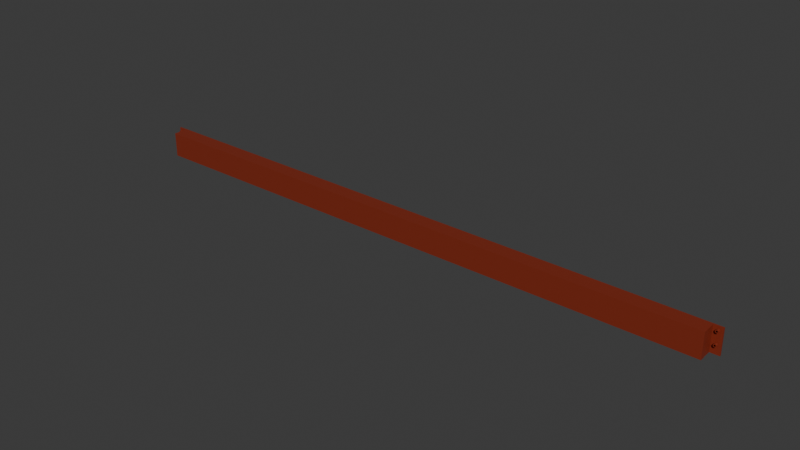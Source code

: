 # Source: 96_beam.blend  (saved by Blender 4.0.36; exported with 4.5.12 LTS)
import bpy
from mathutils import Matrix  # noqa: F401  (used for matrix-valued properties, if any)

bpy.ops.wm.read_factory_settings(use_empty=True)
scene = bpy.context.scene
scene.name = 'Scene'

# ---- collections
col_collection = bpy.data.collections.new('Collection'); scene.collection.children.link(col_collection)

# ---- materials (node trees are filled in below, after node groups)
mat_material_001 = bpy.data.materials.new('Material.001')
mat_material_001.use_transparent_shadow = False

# ---- material node trees
mat_material_001.use_nodes = True; mat_material_001.node_tree.nodes.clear()
_N = mat_material_001.node_tree.nodes; _L = mat_material_001.node_tree.links
n0 = _N.new('ShaderNodeBsdfPrincipled'); n0.name = 'Principled BSDF'; n0.location = (10, 300)
n0.inputs[0].default_value = (0.2238, 0.02701, 0.01055, 1.0)
n0.inputs[3].default_value = 1.45
n1 = _N.new('ShaderNodeOutputMaterial'); n1.name = 'Material Output'; n1.location = (300, 300)
_L.new(n0.outputs[0], n1.inputs[0])
n1.is_active_output = True

# ---- world
world_world = bpy.data.worlds.new('World'); scene.world = world_world
world_world.use_nodes = True; world_world.node_tree.nodes.clear()
_N = world_world.node_tree.nodes; _L = world_world.node_tree.links
n0 = _N.new('ShaderNodeOutputWorld'); n0.name = 'World Output'; n0.location = (300, 300)
n1 = _N.new('ShaderNodeBackground'); n1.name = 'Background'; n1.location = (10, 300)
n1.inputs[0].default_value = (0.05088, 0.05088, 0.05088, 1.0)
_L.new(n1.outputs[0], n0.inputs[0])
n0.is_active_output = True
world_world.color = (0.05088, 0.05088, 0.05088)
world_world.use_sun_shadow = False
world_world.sun_shadow_jitter_overblur = 0.0

# ---- meshes
me_cube_002 = bpy.data.meshes.new('Cube.002')
me_cube_002.from_pydata([(0.0381, -0.05715, -0.0508), (0.0381, -0.05715, 0.0508), (2.477, -0.05715, -0.0508), (2.477, -0.05715, 0.0508), (2.476, 0.00635, 0.0508), (2.476, 0.00635, -0.0508), (2.477, -0.0381, 0.0508), (2.477, -0.0381, -0.0508), (2.476, -0.0381, -0.0508), (2.476, -0.0381, 0.0508), (2.476, 0.00635, 0.01058), (2.476, -0.009181, -0.0153), (0.0381, -0.0381, 0.0508), (0.0381, -0.0381, -0.0508), (0.0381, 0.00635, -0.0508), (0.0381, 0.00635, 0.0508), (0.0381, -0.0381, -0.0508), (0.0381, -0.0381, 0.0508), (2.476, -2.328e-10, -0.0508), (2.476, -2.328e-10, 0.0508), (2.476, 0.00635, -0.0508), (2.476, 0.00635, 0.0508), (2.512, -2.328e-10, -0.0508), (2.512, -2.328e-10, 0.0508), (2.512, 0.00635, -0.0508), (2.512, 0.00635, 0.0508), (2.496, 4.657e-10, -0.009525), (2.496, -0.0127, -0.009525), (2.496, 4.657e-10, -0.009586), (2.496, -0.0127, -0.009586), (2.497, 4.657e-10, -0.009767), (2.497, -0.0127, -0.009767), (2.497, 4.657e-10, -0.01006), (2.497, -0.0127, -0.01006), (2.498, 4.657e-10, -0.01045), (2.498, -0.0127, -0.01045), (2.498, 4.657e-10, -0.01094), (2.498, -0.0127, -0.01094), (2.498, 4.657e-10, -0.01148), (2.498, -0.0127, -0.01148), (2.499, 4.657e-10, -0.01208), (2.499, -0.0127, -0.01208), (2.499, 4.657e-10, -0.0127), (2.499, -0.0127, -0.0127), (2.499, 4.657e-10, -0.01332), (2.499, -0.0127, -0.01332), (2.498, 4.657e-10, -0.01392), (2.498, -0.0127, -0.01392), (2.498, 4.657e-10, -0.01446), (2.498, -0.0127, -0.01446), (2.498, 4.657e-10, -0.01495), (2.498, -0.0127, -0.01495), (2.497, 4.657e-10, -0.01534), (2.497, -0.0127, -0.01534), (2.497, 4.657e-10, -0.01563), (2.497, -0.0127, -0.01563), (2.496, 4.657e-10, -0.01581), (2.496, -0.0127, -0.01581), (2.496, 4.657e-10, -0.01588), (2.496, -0.0127, -0.01588), (2.495, 4.657e-10, -0.01581), (2.495, -0.0127, -0.01581), (2.494, 4.657e-10, -0.01563), (2.494, -0.0127, -0.01563), (2.494, 4.657e-10, -0.01534), (2.494, -0.0127, -0.01534), (2.493, 4.657e-10, -0.01495), (2.493, -0.0127, -0.01495), (2.493, 4.657e-10, -0.01446), (2.493, -0.0127, -0.01446), (2.493, 4.657e-10, -0.01392), (2.493, -0.0127, -0.01392), (2.492, 4.657e-10, -0.01332), (2.492, -0.0127, -0.01332), (2.492, 4.657e-10, -0.0127), (2.492, -0.0127, -0.0127), (2.492, 4.657e-10, -0.01208), (2.492, -0.0127, -0.01208), (2.493, 4.657e-10, -0.01148), (2.493, -0.0127, -0.01148), (2.493, 4.657e-10, -0.01094), (2.493, -0.0127, -0.01094), (2.493, 4.657e-10, -0.01045), (2.493, -0.0127, -0.01045), (2.494, 4.657e-10, -0.01006), (2.494, -0.0127, -0.01006), (2.494, 4.657e-10, -0.009767), (2.494, -0.0127, -0.009767), (2.495, 4.657e-10, -0.009586), (2.495, -0.0127, -0.009586), (2.496, -0.00635, -0.00635), (2.496, -0.0127, -0.00635), (2.497, -0.00635, -0.006472), (2.497, -0.0127, -0.006472), (2.498, -0.00635, -0.006833), (2.498, -0.0127, -0.006833), (2.499, -0.00635, -0.00742), (2.499, -0.0127, -0.00742), (2.5, -0.00635, -0.00821), (2.5, -0.0127, -0.00821), (2.501, -0.00635, -0.009172), (2.501, -0.0127, -0.009172), (2.501, -0.00635, -0.01027), (2.501, -0.0127, -0.01027), (2.502, -0.00635, -0.01146), (2.502, -0.0127, -0.01146), (2.502, -0.00635, -0.0127), (2.502, -0.0127, -0.0127), (2.502, -0.00635, -0.01394), (2.502, -0.0127, -0.01394), (2.501, -0.00635, -0.01513), (2.501, -0.0127, -0.01513), (2.501, -0.00635, -0.01623), (2.501, -0.0127, -0.01623), (2.5, -0.00635, -0.01719), (2.5, -0.0127, -0.01719), (2.499, -0.00635, -0.01798), (2.499, -0.0127, -0.01798), (2.498, -0.00635, -0.01857), (2.498, -0.0127, -0.01857), (2.497, -0.00635, -0.01893), (2.497, -0.0127, -0.01893), (2.496, -0.00635, -0.01905), (2.496, -0.0127, -0.01905), (2.494, -0.00635, -0.01893), (2.494, -0.0127, -0.01893), (2.493, -0.00635, -0.01857), (2.493, -0.0127, -0.01857), (2.492, -0.00635, -0.01798), (2.492, -0.0127, -0.01798), (2.491, -0.00635, -0.01719), (2.491, -0.0127, -0.01719), (2.49, -0.00635, -0.01623), (2.49, -0.0127, -0.01623), (2.49, -0.00635, -0.01513), (2.49, -0.0127, -0.01513), (2.489, -0.00635, -0.01394), (2.489, -0.0127, -0.01394), (2.489, -0.00635, -0.0127), (2.489, -0.0127, -0.0127), (2.489, -0.00635, -0.01146), (2.489, -0.0127, -0.01146), (2.49, -0.00635, -0.01027), (2.49, -0.0127, -0.01027), (2.49, -0.00635, -0.009172), (2.49, -0.0127, -0.009172), (2.491, -0.00635, -0.00821), (2.491, -0.0127, -0.00821), (2.492, -0.00635, -0.00742), (2.492, -0.0127, -0.00742), (2.493, -0.00635, -0.006833), (2.493, -0.0127, -0.006833), (2.494, -0.00635, -0.006472), (2.494, -0.0127, -0.006472), (2.496, 4.657e-10, 0.04128), (2.496, -0.0127, 0.04128), (2.496, 4.657e-10, 0.04121), (2.496, -0.0127, 0.04121), (2.497, 4.657e-10, 0.04103), (2.497, -0.0127, 0.04103), (2.497, 4.657e-10, 0.04074), (2.497, -0.0127, 0.04074), (2.498, 4.657e-10, 0.04035), (2.498, -0.0127, 0.04035), (2.498, 4.657e-10, 0.03986), (2.498, -0.0127, 0.03986), (2.498, 4.657e-10, 0.03932), (2.498, -0.0127, 0.03932), (2.499, 4.657e-10, 0.03872), (2.499, -0.0127, 0.03872), (2.499, 4.657e-10, 0.0381), (2.499, -0.0127, 0.0381), (2.499, 4.657e-10, 0.03748), (2.499, -0.0127, 0.03748), (2.498, 4.657e-10, 0.03688), (2.498, -0.0127, 0.03688), (2.498, 4.657e-10, 0.03634), (2.498, -0.0127, 0.03634), (2.498, 4.657e-10, 0.03585), (2.498, -0.0127, 0.03585), (2.497, 4.657e-10, 0.03546), (2.497, -0.0127, 0.03546), (2.497, 4.657e-10, 0.03517), (2.497, -0.0127, 0.03517), (2.496, 4.657e-10, 0.03499), (2.496, -0.0127, 0.03499), (2.496, 4.657e-10, 0.03492), (2.496, -0.0127, 0.03492), (2.495, 4.657e-10, 0.03499), (2.495, -0.0127, 0.03499), (2.494, 4.657e-10, 0.03517), (2.494, -0.0127, 0.03517), (2.494, 4.657e-10, 0.03546), (2.494, -0.0127, 0.03546), (2.493, 4.657e-10, 0.03585), (2.493, -0.0127, 0.03585), (2.493, 4.657e-10, 0.03634), (2.493, -0.0127, 0.03634), (2.493, 4.657e-10, 0.03688), (2.493, -0.0127, 0.03688), (2.492, 4.657e-10, 0.03748), (2.492, -0.0127, 0.03748), (2.492, 4.657e-10, 0.0381), (2.492, -0.0127, 0.0381), (2.492, 4.657e-10, 0.03872), (2.492, -0.0127, 0.03872), (2.493, 4.657e-10, 0.03932), (2.493, -0.0127, 0.03932), (2.493, 4.657e-10, 0.03986), (2.493, -0.0127, 0.03986), (2.493, 4.657e-10, 0.04035), (2.493, -0.0127, 0.04035), (2.494, 4.657e-10, 0.04074), (2.494, -0.0127, 0.04074), (2.494, 4.657e-10, 0.04103), (2.494, -0.0127, 0.04103), (2.495, 4.657e-10, 0.04121), (2.495, -0.0127, 0.04121), (2.496, -0.00635, 0.04445), (2.496, -0.0127, 0.04445), (2.497, -0.00635, 0.04433), (2.497, -0.0127, 0.04433), (2.498, -0.00635, 0.04397), (2.498, -0.0127, 0.04397), (2.499, -0.00635, 0.04338), (2.499, -0.0127, 0.04338), (2.5, -0.00635, 0.04259), (2.5, -0.0127, 0.04259), (2.501, -0.00635, 0.04163), (2.501, -0.0127, 0.04163), (2.501, -0.00635, 0.04053), (2.501, -0.0127, 0.04053), (2.502, -0.00635, 0.03934), (2.502, -0.0127, 0.03934), (2.502, -0.00635, 0.0381), (2.502, -0.0127, 0.0381), (2.502, -0.00635, 0.03686), (2.502, -0.0127, 0.03686), (2.501, -0.00635, 0.03567), (2.501, -0.0127, 0.03567), (2.501, -0.00635, 0.03457), (2.501, -0.0127, 0.03457), (2.5, -0.00635, 0.03361), (2.5, -0.0127, 0.03361), (2.499, -0.00635, 0.03282), (2.499, -0.0127, 0.03282), (2.498, -0.00635, 0.03223), (2.498, -0.0127, 0.03223), (2.497, -0.00635, 0.03187), (2.497, -0.0127, 0.03187), (2.496, -0.00635, 0.03175), (2.496, -0.0127, 0.03175), (2.494, -0.00635, 0.03187), (2.494, -0.0127, 0.03187), (2.493, -0.00635, 0.03223), (2.493, -0.0127, 0.03223), (2.492, -0.00635, 0.03282), (2.492, -0.0127, 0.03282), (2.491, -0.00635, 0.03361), (2.491, -0.0127, 0.03361), (2.49, -0.00635, 0.03457), (2.49, -0.0127, 0.03457), (2.49, -0.00635, 0.03567), (2.49, -0.0127, 0.03567), (2.489, -0.00635, 0.03686), (2.489, -0.0127, 0.03686), (2.489, -0.00635, 0.0381), (2.489, -0.0127, 0.0381), (2.489, -0.00635, 0.03934), (2.489, -0.0127, 0.03934), (2.49, -0.00635, 0.04053), (2.49, -0.0127, 0.04053), (2.49, -0.00635, 0.04163), (2.49, -0.0127, 0.04163), (2.491, -0.00635, 0.04259), (2.491, -0.0127, 0.04259), (2.492, -0.00635, 0.04338), (2.492, -0.0127, 0.04338), (2.493, -0.00635, 0.04397), (2.493, -0.0127, 0.04397), (2.494, -0.00635, 0.04433), (2.494, -0.0127, 0.04433), (0.01905, 4.657e-10, -0.009525), (0.01905, -0.0127, -0.009525), (0.01967, 4.657e-10, -0.009586), (0.01967, -0.0127, -0.009586), (0.02027, 4.657e-10, -0.009767), (0.02027, -0.0127, -0.009767), (0.02081, 4.657e-10, -0.01006), (0.02081, -0.0127, -0.01006), (0.0213, 4.657e-10, -0.01045), (0.0213, -0.0127, -0.01045), (0.02169, 4.657e-10, -0.01094), (0.02169, -0.0127, -0.01094), (0.02198, 4.657e-10, -0.01148), (0.02198, -0.0127, -0.01148), (0.02216, 4.657e-10, -0.01208), (0.02216, -0.0127, -0.01208), (0.02223, 4.657e-10, -0.0127), (0.02223, -0.0127, -0.0127), (0.02216, 4.657e-10, -0.01332), (0.02216, -0.0127, -0.01332), (0.02198, 4.657e-10, -0.01392), (0.02198, -0.0127, -0.01392), (0.02169, 4.657e-10, -0.01446), (0.02169, -0.0127, -0.01446), (0.0213, 4.657e-10, -0.01495), (0.0213, -0.0127, -0.01495), (0.02081, 4.657e-10, -0.01534), (0.02081, -0.0127, -0.01534), (0.02027, 4.657e-10, -0.01563), (0.02027, -0.0127, -0.01563), (0.01967, 4.657e-10, -0.01581), (0.01967, -0.0127, -0.01581), (0.01905, 4.657e-10, -0.01588), (0.01905, -0.0127, -0.01588), (0.01843, 4.657e-10, -0.01581), (0.01843, -0.0127, -0.01581), (0.01783, 4.657e-10, -0.01563), (0.01783, -0.0127, -0.01563), (0.01729, 4.657e-10, -0.01534), (0.01729, -0.0127, -0.01534), (0.0168, 4.657e-10, -0.01495), (0.0168, -0.0127, -0.01495), (0.01641, 4.657e-10, -0.01446), (0.01641, -0.0127, -0.01446), (0.01612, 4.657e-10, -0.01392), (0.01612, -0.0127, -0.01392), (0.01594, 4.657e-10, -0.01332), (0.01594, -0.0127, -0.01332), (0.01588, 4.657e-10, -0.0127), (0.01588, -0.0127, -0.0127), (0.01594, 4.657e-10, -0.01208), (0.01594, -0.0127, -0.01208), (0.01612, 4.657e-10, -0.01148), (0.01612, -0.0127, -0.01148), (0.01641, 4.657e-10, -0.01094), (0.01641, -0.0127, -0.01094), (0.0168, 4.657e-10, -0.01045), (0.0168, -0.0127, -0.01045), (0.01729, 4.657e-10, -0.01006), (0.01729, -0.0127, -0.01006), (0.01783, 4.657e-10, -0.009767), (0.01783, -0.0127, -0.009767), (0.01843, 4.657e-10, -0.009586), (0.01843, -0.0127, -0.009586), (0.01905, -0.00635, -0.00635), (0.01905, -0.0127, -0.00635), (0.02029, -0.00635, -0.006472), (0.02029, -0.0127, -0.006472), (0.02148, -0.00635, -0.006833), (0.02148, -0.0127, -0.006833), (0.02258, -0.00635, -0.00742), (0.02258, -0.0127, -0.00742), (0.02354, -0.00635, -0.00821), (0.02354, -0.0127, -0.00821), (0.02433, -0.00635, -0.009172), (0.02433, -0.0127, -0.009172), (0.02492, -0.00635, -0.01027), (0.02492, -0.0127, -0.01027), (0.02528, -0.00635, -0.01146), (0.02528, -0.0127, -0.01146), (0.0254, -0.00635, -0.0127), (0.0254, -0.0127, -0.0127), (0.02528, -0.00635, -0.01394), (0.02528, -0.0127, -0.01394), (0.02492, -0.00635, -0.01513), (0.02492, -0.0127, -0.01513), (0.02433, -0.00635, -0.01623), (0.02433, -0.0127, -0.01623), (0.02354, -0.00635, -0.01719), (0.02354, -0.0127, -0.01719), (0.02258, -0.00635, -0.01798), (0.02258, -0.0127, -0.01798), (0.02148, -0.00635, -0.01857), (0.02148, -0.0127, -0.01857), (0.02029, -0.00635, -0.01893), (0.02029, -0.0127, -0.01893), (0.01905, -0.00635, -0.01905), (0.01905, -0.0127, -0.01905), (0.01781, -0.00635, -0.01893), (0.01781, -0.0127, -0.01893), (0.01662, -0.00635, -0.01857), (0.01662, -0.0127, -0.01857), (0.01552, -0.00635, -0.01798), (0.01552, -0.0127, -0.01798), (0.01456, -0.00635, -0.01719), (0.01456, -0.0127, -0.01719), (0.01377, -0.00635, -0.01623), (0.01377, -0.0127, -0.01623), (0.01318, -0.00635, -0.01513), (0.01318, -0.0127, -0.01513), (0.01282, -0.00635, -0.01394), (0.01282, -0.0127, -0.01394), (0.0127, -0.00635, -0.0127), (0.0127, -0.0127, -0.0127), (0.01282, -0.00635, -0.01146), (0.01282, -0.0127, -0.01146), (0.01318, -0.00635, -0.01027), (0.01318, -0.0127, -0.01027), (0.01377, -0.00635, -0.009172), (0.01377, -0.0127, -0.009172), (0.01456, -0.00635, -0.00821), (0.01456, -0.0127, -0.00821), (0.01552, -0.00635, -0.00742), (0.01552, -0.0127, -0.00742), (0.01662, -0.00635, -0.006833), (0.01662, -0.0127, -0.006833), (0.01781, -0.00635, -0.006472), (0.01781, -0.0127, -0.006472), (0.01905, 4.657e-10, 0.04128), (0.01905, -0.0127, 0.04128), (0.01967, 4.657e-10, 0.04121), (0.01967, -0.0127, 0.04121), (0.02027, 4.657e-10, 0.04103), (0.02027, -0.0127, 0.04103), (0.02081, 4.657e-10, 0.04074), (0.02081, -0.0127, 0.04074), (0.0213, 4.657e-10, 0.04035), (0.0213, -0.0127, 0.04035), (0.02169, 4.657e-10, 0.03986), (0.02169, -0.0127, 0.03986), (0.02198, 4.657e-10, 0.03932), (0.02198, -0.0127, 0.03932), (0.02216, 4.657e-10, 0.03872), (0.02216, -0.0127, 0.03872), (0.02223, 4.657e-10, 0.0381), (0.02223, -0.0127, 0.0381), (0.02216, 4.657e-10, 0.03748), (0.02216, -0.0127, 0.03748), (0.02198, 4.657e-10, 0.03688), (0.02198, -0.0127, 0.03688), (0.02169, 4.657e-10, 0.03634), (0.02169, -0.0127, 0.03634), (0.0213, 4.657e-10, 0.03585), (0.0213, -0.0127, 0.03585), (0.02081, 4.657e-10, 0.03546), (0.02081, -0.0127, 0.03546), (0.02027, 4.657e-10, 0.03517), (0.02027, -0.0127, 0.03517), (0.01967, 4.657e-10, 0.03499), (0.01967, -0.0127, 0.03499), (0.01905, 4.657e-10, 0.03492), (0.01905, -0.0127, 0.03492), (0.01843, 4.657e-10, 0.03499), (0.01843, -0.0127, 0.03499), (0.01783, 4.657e-10, 0.03517), (0.01783, -0.0127, 0.03517), (0.01729, 4.657e-10, 0.03546), (0.01729, -0.0127, 0.03546), (0.0168, 4.657e-10, 0.03585), (0.0168, -0.0127, 0.03585), (0.01641, 4.657e-10, 0.03634), (0.01641, -0.0127, 0.03634), (0.01612, 4.657e-10, 0.03688), (0.01612, -0.0127, 0.03688), (0.01594, 4.657e-10, 0.03748), (0.01594, -0.0127, 0.03748), (0.01588, 4.657e-10, 0.0381), (0.01588, -0.0127, 0.0381), (0.01594, 4.657e-10, 0.03872), (0.01594, -0.0127, 0.03872), (0.01612, 4.657e-10, 0.03932), (0.01612, -0.0127, 0.03932), (0.01641, 4.657e-10, 0.03986), (0.01641, -0.0127, 0.03986), (0.0168, 4.657e-10, 0.04035), (0.0168, -0.0127, 0.04035), (0.01729, 4.657e-10, 0.04074), (0.01729, -0.0127, 0.04074), (0.01783, 4.657e-10, 0.04103), (0.01783, -0.0127, 0.04103), (0.01843, 4.657e-10, 0.04121), (0.01843, -0.0127, 0.04121), (0.01905, -0.00635, 0.04445), (0.01905, -0.0127, 0.04445), (0.02029, -0.00635, 0.04433), (0.02029, -0.0127, 0.04433), (0.02148, -0.00635, 0.04397), (0.02148, -0.0127, 0.04397), (0.02258, -0.00635, 0.04338), (0.02258, -0.0127, 0.04338), (0.02354, -0.00635, 0.04259), (0.02354, -0.0127, 0.04259), (0.02433, -0.00635, 0.04163), (0.02433, -0.0127, 0.04163), (0.02492, -0.00635, 0.04053), (0.02492, -0.0127, 0.04053), (0.02528, -0.00635, 0.03934), (0.02528, -0.0127, 0.03934), (0.0254, -0.00635, 0.0381), (0.0254, -0.0127, 0.0381), (0.02528, -0.00635, 0.03686), (0.02528, -0.0127, 0.03686), (0.02492, -0.00635, 0.03567), (0.02492, -0.0127, 0.03567), (0.02433, -0.00635, 0.03457), (0.02433, -0.0127, 0.03457), (0.02354, -0.00635, 0.03361), (0.02354, -0.0127, 0.03361), (0.02258, -0.00635, 0.03282), (0.02258, -0.0127, 0.03282), (0.02148, -0.00635, 0.03223), (0.02148, -0.0127, 0.03223), (0.02029, -0.00635, 0.03187), (0.02029, -0.0127, 0.03187), (0.01905, -0.00635, 0.03175), (0.01905, -0.0127, 0.03175), (0.01781, -0.00635, 0.03187), (0.01781, -0.0127, 0.03187), (0.01662, -0.00635, 0.03223), (0.01662, -0.0127, 0.03223), (0.01552, -0.00635, 0.03282), (0.01552, -0.0127, 0.03282), (0.01456, -0.00635, 0.03361), (0.01456, -0.0127, 0.03361), (0.01377, -0.00635, 0.03457), (0.01377, -0.0127, 0.03457), (0.01318, -0.00635, 0.03567), (0.01318, -0.0127, 0.03567), (0.01282, -0.00635, 0.03686), (0.01282, -0.0127, 0.03686), (0.0127, -0.00635, 0.0381), (0.0127, -0.0127, 0.0381), (0.01282, -0.00635, 0.03934), (0.01282, -0.0127, 0.03934), (0.01318, -0.00635, 0.04053), (0.01318, -0.0127, 0.04053), (0.01377, -0.00635, 0.04163), (0.01377, -0.0127, 0.04163), (0.01456, -0.00635, 0.04259), (0.01456, -0.0127, 0.04259), (0.01552, -0.00635, 0.04338), (0.01552, -0.0127, 0.04338), (0.01662, -0.00635, 0.04397), (0.01662, -0.0127, 0.04397), (0.01781, -0.00635, 0.04433), (0.01781, -0.0127, 0.04433), (0.00254, -2.328e-10, -0.0508), (0.00254, -2.328e-10, 0.0508), (0.00254, 0.00635, -0.0508), (0.00254, 0.00635, 0.0508), (0.0381, -2.328e-10, -0.0508), (0.0381, -2.328e-10, 0.0508), (0.0381, 0.00635, -0.0508), (0.0381, 0.00635, 0.0508)], [], [(0, 1, 12, 13), (4, 10, 5, 14, 15), (3, 2, 7, 6), (2, 3, 1, 0), (2, 0, 13, 16, 14, 5, 8, 7), (12, 1, 3, 6, 9, 4, 15, 17), (11, 10, 4, 9, 8, 5), (5, 10, 11), (7, 8, 9, 6), (14, 16, 17, 15), (12, 17, 16, 13), (18, 19, 21, 20), (20, 21, 25, 24), (24, 25, 23, 22), (22, 23, 19, 18), (20, 24, 22, 18), (25, 21, 19, 23), (26, 27, 29, 28), (28, 29, 31, 30), (30, 31, 33, 32), (32, 33, 35, 34), (34, 35, 37, 36), (36, 37, 39, 38), (38, 39, 41, 40), (40, 41, 43, 42), (42, 43, 45, 44), (44, 45, 47, 46), (46, 47, 49, 48), (48, 49, 51, 50), (50, 51, 53, 52), (52, 53, 55, 54), (54, 55, 57, 56), (56, 57, 59, 58), (58, 59, 61, 60), (60, 61, 63, 62), (62, 63, 65, 64), (64, 65, 67, 66), (66, 67, 69, 68), (68, 69, 71, 70), (70, 71, 73, 72), (72, 73, 75, 74), (74, 75, 77, 76), (76, 77, 79, 78), (78, 79, 81, 80), (80, 81, 83, 82), (82, 83, 85, 84), (84, 85, 87, 86), (29, 27, 89, 87, 85, 83, 81, 79, 77, 75, 73, 71, 69, 67, 65, 63, 61, 59, 57, 55, 53, 51, 49, 47, 45, 43, 41, 39, 37, 35, 33, 31), (86, 87, 89, 88), (88, 89, 27, 26), (26, 28, 30, 32, 34, 36, 38, 40, 42, 44, 46, 48, 50, 52, 54, 56, 58, 60, 62, 64, 66, 68, 70, 72, 74, 76, 78, 80, 82, 84, 86, 88), (90, 91, 93, 92), (92, 93, 95, 94), (94, 95, 97, 96), (96, 97, 99, 98), (98, 99, 101, 100), (100, 101, 103, 102), (102, 103, 105, 104), (104, 105, 107, 106), (106, 107, 109, 108), (108, 109, 111, 110), (110, 111, 113, 112), (112, 113, 115, 114), (114, 115, 117, 116), (116, 117, 119, 118), (118, 119, 121, 120), (120, 121, 123, 122), (122, 123, 125, 124), (124, 125, 127, 126), (126, 127, 129, 128), (128, 129, 131, 130), (130, 131, 133, 132), (132, 133, 135, 134), (134, 135, 137, 136), (136, 137, 139, 138), (138, 139, 141, 140), (140, 141, 143, 142), (142, 143, 145, 144), (144, 145, 147, 146), (146, 147, 149, 148), (148, 149, 151, 150), (93, 91, 153, 151, 149, 147, 145, 143, 141, 139, 137, 135, 133, 131, 129, 127, 125, 123, 121, 119, 117, 115, 113, 111, 109, 107, 105, 103, 101, 99, 97, 95), (150, 151, 153, 152), (152, 153, 91, 90), (90, 92, 94, 96, 98, 100, 102, 104, 106, 108, 110, 112, 114, 116, 118, 120, 122, 124, 126, 128, 130, 132, 134, 136, 138, 140, 142, 144, 146, 148, 150, 152), (154, 155, 157, 156), (156, 157, 159, 158), (158, 159, 161, 160), (160, 161, 163, 162), (162, 163, 165, 164), (164, 165, 167, 166), (166, 167, 169, 168), (168, 169, 171, 170), (170, 171, 173, 172), (172, 173, 175, 174), (174, 175, 177, 176), (176, 177, 179, 178), (178, 179, 181, 180), (180, 181, 183, 182), (182, 183, 185, 184), (184, 185, 187, 186), (186, 187, 189, 188), (188, 189, 191, 190), (190, 191, 193, 192), (192, 193, 195, 194), (194, 195, 197, 196), (196, 197, 199, 198), (198, 199, 201, 200), (200, 201, 203, 202), (202, 203, 205, 204), (204, 205, 207, 206), (206, 207, 209, 208), (208, 209, 211, 210), (210, 211, 213, 212), (212, 213, 215, 214), (157, 155, 217, 215, 213, 211, 209, 207, 205, 203, 201, 199, 197, 195, 193, 191, 189, 187, 185, 183, 181, 179, 177, 175, 173, 171, 169, 167, 165, 163, 161, 159), (214, 215, 217, 216), (216, 217, 155, 154), (154, 156, 158, 160, 162, 164, 166, 168, 170, 172, 174, 176, 178, 180, 182, 184, 186, 188, 190, 192, 194, 196, 198, 200, 202, 204, 206, 208, 210, 212, 214, 216), (218, 219, 221, 220), (220, 221, 223, 222), (222, 223, 225, 224), (224, 225, 227, 226), (226, 227, 229, 228), (228, 229, 231, 230), (230, 231, 233, 232), (232, 233, 235, 234), (234, 235, 237, 236), (236, 237, 239, 238), (238, 239, 241, 240), (240, 241, 243, 242), (242, 243, 245, 244), (244, 245, 247, 246), (246, 247, 249, 248), (248, 249, 251, 250), (250, 251, 253, 252), (252, 253, 255, 254), (254, 255, 257, 256), (256, 257, 259, 258), (258, 259, 261, 260), (260, 261, 263, 262), (262, 263, 265, 264), (264, 265, 267, 266), (266, 267, 269, 268), (268, 269, 271, 270), (270, 271, 273, 272), (272, 273, 275, 274), (274, 275, 277, 276), (276, 277, 279, 278), (221, 219, 281, 279, 277, 275, 273, 271, 269, 267, 265, 263, 261, 259, 257, 255, 253, 251, 249, 247, 245, 243, 241, 239, 237, 235, 233, 231, 229, 227, 225, 223), (278, 279, 281, 280), (280, 281, 219, 218), (218, 220, 222, 224, 226, 228, 230, 232, 234, 236, 238, 240, 242, 244, 246, 248, 250, 252, 254, 256, 258, 260, 262, 264, 266, 268, 270, 272, 274, 276, 278, 280), (282, 283, 285, 284), (284, 285, 287, 286), (286, 287, 289, 288), (288, 289, 291, 290), (290, 291, 293, 292), (292, 293, 295, 294), (294, 295, 297, 296), (296, 297, 299, 298), (298, 299, 301, 300), (300, 301, 303, 302), (302, 303, 305, 304), (304, 305, 307, 306), (306, 307, 309, 308), (308, 309, 311, 310), (310, 311, 313, 312), (312, 313, 315, 314), (314, 315, 317, 316), (316, 317, 319, 318), (318, 319, 321, 320), (320, 321, 323, 322), (322, 323, 325, 324), (324, 325, 327, 326), (326, 327, 329, 328), (328, 329, 331, 330), (330, 331, 333, 332), (332, 333, 335, 334), (334, 335, 337, 336), (336, 337, 339, 338), (338, 339, 341, 340), (340, 341, 343, 342), (285, 283, 345, 343, 341, 339, 337, 335, 333, 331, 329, 327, 325, 323, 321, 319, 317, 315, 313, 311, 309, 307, 305, 303, 301, 299, 297, 295, 293, 291, 289, 287), (342, 343, 345, 344), (344, 345, 283, 282), (282, 284, 286, 288, 290, 292, 294, 296, 298, 300, 302, 304, 306, 308, 310, 312, 314, 316, 318, 320, 322, 324, 326, 328, 330, 332, 334, 336, 338, 340, 342, 344), (346, 347, 349, 348), (348, 349, 351, 350), (350, 351, 353, 352), (352, 353, 355, 354), (354, 355, 357, 356), (356, 357, 359, 358), (358, 359, 361, 360), (360, 361, 363, 362), (362, 363, 365, 364), (364, 365, 367, 366), (366, 367, 369, 368), (368, 369, 371, 370), (370, 371, 373, 372), (372, 373, 375, 374), (374, 375, 377, 376), (376, 377, 379, 378), (378, 379, 381, 380), (380, 381, 383, 382), (382, 383, 385, 384), (384, 385, 387, 386), (386, 387, 389, 388), (388, 389, 391, 390), (390, 391, 393, 392), (392, 393, 395, 394), (394, 395, 397, 396), (396, 397, 399, 398), (398, 399, 401, 400), (400, 401, 403, 402), (402, 403, 405, 404), (404, 405, 407, 406), (349, 347, 409, 407, 405, 403, 401, 399, 397, 395, 393, 391, 389, 387, 385, 383, 381, 379, 377, 375, 373, 371, 369, 367, 365, 363, 361, 359, 357, 355, 353, 351), (406, 407, 409, 408), (408, 409, 347, 346), (346, 348, 350, 352, 354, 356, 358, 360, 362, 364, 366, 368, 370, 372, 374, 376, 378, 380, 382, 384, 386, 388, 390, 392, 394, 396, 398, 400, 402, 404, 406, 408), (410, 411, 413, 412), (412, 413, 415, 414), (414, 415, 417, 416), (416, 417, 419, 418), (418, 419, 421, 420), (420, 421, 423, 422), (422, 423, 425, 424), (424, 425, 427, 426), (426, 427, 429, 428), (428, 429, 431, 430), (430, 431, 433, 432), (432, 433, 435, 434), (434, 435, 437, 436), (436, 437, 439, 438), (438, 439, 441, 440), (440, 441, 443, 442), (442, 443, 445, 444), (444, 445, 447, 446), (446, 447, 449, 448), (448, 449, 451, 450), (450, 451, 453, 452), (452, 453, 455, 454), (454, 455, 457, 456), (456, 457, 459, 458), (458, 459, 461, 460), (460, 461, 463, 462), (462, 463, 465, 464), (464, 465, 467, 466), (466, 467, 469, 468), (468, 469, 471, 470), (413, 411, 473, 471, 469, 467, 465, 463, 461, 459, 457, 455, 453, 451, 449, 447, 445, 443, 441, 439, 437, 435, 433, 431, 429, 427, 425, 423, 421, 419, 417, 415), (470, 471, 473, 472), (472, 473, 411, 410), (410, 412, 414, 416, 418, 420, 422, 424, 426, 428, 430, 432, 434, 436, 438, 440, 442, 444, 446, 448, 450, 452, 454, 456, 458, 460, 462, 464, 466, 468, 470, 472), (474, 475, 477, 476), (476, 477, 479, 478), (478, 479, 481, 480), (480, 481, 483, 482), (482, 483, 485, 484), (484, 485, 487, 486), (486, 487, 489, 488), (488, 489, 491, 490), (490, 491, 493, 492), (492, 493, 495, 494), (494, 495, 497, 496), (496, 497, 499, 498), (498, 499, 501, 500), (500, 501, 503, 502), (502, 503, 505, 504), (504, 505, 507, 506), (506, 507, 509, 508), (508, 509, 511, 510), (510, 511, 513, 512), (512, 513, 515, 514), (514, 515, 517, 516), (516, 517, 519, 518), (518, 519, 521, 520), (520, 521, 523, 522), (522, 523, 525, 524), (524, 525, 527, 526), (526, 527, 529, 528), (528, 529, 531, 530), (530, 531, 533, 532), (532, 533, 535, 534), (477, 475, 537, 535, 533, 531, 529, 527, 525, 523, 521, 519, 517, 515, 513, 511, 509, 507, 505, 503, 501, 499, 497, 495, 493, 491, 489, 487, 485, 483, 481, 479), (534, 535, 537, 536), (536, 537, 475, 474), (474, 476, 478, 480, 482, 484, 486, 488, 490, 492, 494, 496, 498, 500, 502, 504, 506, 508, 510, 512, 514, 516, 518, 520, 522, 524, 526, 528, 530, 532, 534, 536), (538, 539, 541, 540), (540, 541, 545, 544), (544, 545, 543, 542), (542, 543, 539, 538), (540, 544, 542, 538), (545, 541, 539, 543)])
_uv = me_cube_002.uv_layers.new(name='UVMap')
_uv.uv.foreach_set('vector', [0.375, 0.0, 0.625, 0.0, 0.625, 0.075, 0.375, 0.075, 0.625, 0.5, 0.526, 0.5, 0.375, 0.5, 0.375, 0.25, 0.625, 0.25, 0.625, 0.75, 0.375, 0.75, 0.375, 0.675, 0.625, 0.675, 0.375, 0.75, 0.625, 0.75, 0.625, 1.0, 0.375, 1.0, 0.375, 0.75, 0.125, 0.75, 0.125, 0.675, 0.125, 0.675, 0.125, 0.5, 0.375, 0.5, 0.375, 0.675, 0.375, 0.675, 0.875, 0.675, 0.875, 0.75, 0.625, 0.75, 0.625, 0.675, 0.625, 0.675, 0.625, 0.5, 0.875, 0.5, 0.875, 0.675, 0.4699, 0.09488, 0.5208, 0.1458, 0.6, 0.1458, 0.6, 0.0, 0.4, 0.0, 0.4, 0.1458, 0.4, 0.1458, 0.5208, 0.1458, 0.4699, 0.09488, 0.4, 1.0, 0.4, 1.0, 0.6, 1.0, 0.6, 1.0, 0.4, 0.6042, 0.4, 0.75, 0.6, 0.75, 0.6, 0.6042, 0.6, 0.75, 0.6, 0.75, 0.4, 0.75, 0.4, 0.75, 0.375, 0.0, 0.625, 0.0, 0.625, 0.25, 0.375, 0.25, 0.375, 0.25, 0.625, 0.25, 0.625, 0.5, 0.375, 0.5, 0.375, 0.5, 0.625, 0.5, 0.625, 0.75, 0.375, 0.75, 0.375, 0.75, 0.625, 0.75, 0.625, 1.0, 0.375, 1.0, 0.125, 0.5, 0.375, 0.5, 0.375, 0.75, 0.125, 0.75, 0.625, 0.5, 0.875, 0.5, 0.875, 0.75, 0.625, 0.75, 1.0, 0.5, 1.0, 1.0, 0.9688, 1.0, 0.9688, 0.5, 0.9688, 0.5, 0.9688, 1.0, 0.9375, 1.0, 0.9375, 0.5, 0.9375, 0.5, 0.9375, 1.0, 0.9062, 1.0, 0.9062, 0.5, 0.9062, 0.5, 0.9062, 1.0, 0.875, 1.0, 0.875, 0.5, 0.875, 0.5, 0.875, 1.0, 0.8438, 1.0, 0.8438, 0.5, 0.8438, 0.5, 0.8438, 1.0, 0.8125, 1.0, 0.8125, 0.5, 0.8125, 0.5, 0.8125, 1.0, 0.7812, 1.0, 0.7812, 0.5, 0.7812, 0.5, 0.7812, 1.0, 0.75, 1.0, 0.75, 0.5, 0.75, 0.5, 0.75, 1.0, 0.7188, 1.0, 0.7188, 0.5, 0.7188, 0.5, 0.7188, 1.0, 0.6875, 1.0, 0.6875, 0.5, 0.6875, 0.5, 0.6875, 1.0, 0.6562, 1.0, 0.6562, 0.5, 0.6562, 0.5, 0.6562, 1.0, 0.625, 1.0, 0.625, 0.5, 0.625, 0.5, 0.625, 1.0, 0.5938, 1.0, 0.5938, 0.5, 0.5938, 0.5, 0.5938, 1.0, 0.5625, 1.0, 0.5625, 0.5, 0.5625, 0.5, 0.5625, 1.0, 0.5312, 1.0, 0.5312, 0.5, 0.5312, 0.5, 0.5312, 1.0, 0.5, 1.0, 0.5, 0.5, 0.5, 0.5, 0.5, 1.0, 0.4688, 1.0, 0.4688, 0.5, 0.4688, 0.5, 0.4688, 1.0, 0.4375, 1.0, 0.4375, 0.5, 0.4375, 0.5, 0.4375, 1.0, 0.4062, 1.0, 0.4062, 0.5, 0.4062, 0.5, 0.4062, 1.0, 0.375, 1.0, 0.375, 0.5, 0.375, 0.5, 0.375, 1.0, 0.3438, 1.0, 0.3438, 0.5, 0.3438, 0.5, 0.3438, 1.0, 0.3125, 1.0, 0.3125, 0.5, 0.3125, 0.5, 0.3125, 1.0, 0.2812, 1.0, 0.2812, 0.5, 0.2812, 0.5, 0.2812, 1.0, 0.25, 1.0, 0.25, 0.5, 0.25, 0.5, 0.25, 1.0, 0.2188, 1.0, 0.2188, 0.5, 0.2188, 0.5, 0.2188, 1.0, 0.1875, 1.0, 0.1875, 0.5, 0.1875, 0.5, 0.1875, 1.0, 0.1562, 1.0, 0.1562, 0.5, 0.1562, 0.5, 0.1562, 1.0, 0.125, 1.0, 0.125, 0.5, 0.125, 0.5, 0.125, 1.0, 0.09375, 1.0, 0.09375, 0.5, 0.09375, 0.5, 0.09375, 1.0, 0.0625, 1.0, 0.0625, 0.5, 0.2968, 0.4854, 0.25, 0.49, 0.2032, 0.4854, 0.1582, 0.4717, 0.1167, 0.4496, 0.08029, 0.4197, 0.05045, 0.3833, 0.02827, 0.3418, 0.01461, 0.2968, 0.01, 0.25, 0.01461, 0.2032, 0.02827, 0.1582, 0.05045, 0.1167, 0.08029, 0.08029, 0.1167, 0.05045, 0.1582, 0.02827, 0.2032, 0.01461, 0.25, 0.01, 0.2968, 0.01461, 0.3418, 0.02827, 0.3833, 0.05045, 0.4197, 0.08029, 0.4496, 0.1167, 0.4717, 0.1582, 0.4854, 0.2032, 0.49, 0.25, 0.4854, 0.2968, 0.4717, 0.3418, 0.4496, 0.3833, 0.4197, 0.4197, 0.3833, 0.4496, 0.3418, 0.4717, 0.0625, 0.5, 0.0625, 1.0, 0.03125, 1.0, 0.03125, 0.5, 0.03125, 0.5, 0.03125, 1.0, 0.0, 1.0, 0.0, 0.5, 0.75, 0.49, 0.7968, 0.4854, 0.8418, 0.4717, 0.8833, 0.4496, 0.9197, 0.4197, 0.9496, 0.3833, 0.9717, 0.3418, 0.9854, 0.2968, 0.99, 0.25, 0.9854, 0.2032, 0.9717, 0.1582, 0.9496, 0.1167, 0.9197, 0.08029, 0.8833, 0.05045, 0.8418, 0.02827, 0.7968, 0.01461, 0.75, 0.01, 0.7032, 0.01461, 0.6582, 0.02827, 0.6167, 0.05045, 0.5803, 0.08029, 0.5504, 0.1167, 0.5283, 0.1582, 0.5146, 0.2032, 0.51, 0.25, 0.5146, 0.2968, 0.5283, 0.3418, 0.5504, 0.3833, 0.5803, 0.4197, 0.6167, 0.4496, 0.6582, 0.4717, 0.7032, 0.4854, 1.0, 0.5, 1.0, 1.0, 0.9688, 1.0, 0.9688, 0.5, 0.9688, 0.5, 0.9688, 1.0, 0.9375, 1.0, 0.9375, 0.5, 0.9375, 0.5, 0.9375, 1.0, 0.9062, 1.0, 0.9062, 0.5, 0.9062, 0.5, 0.9062, 1.0, 0.875, 1.0, 0.875, 0.5, 0.875, 0.5, 0.875, 1.0, 0.8438, 1.0, 0.8438, 0.5, 0.8438, 0.5, 0.8438, 1.0, 0.8125, 1.0, 0.8125, 0.5, 0.8125, 0.5, 0.8125, 1.0, 0.7812, 1.0, 0.7812, 0.5, 0.7812, 0.5, 0.7812, 1.0, 0.75, 1.0, 0.75, 0.5, 0.75, 0.5, 0.75, 1.0, 0.7188, 1.0, 0.7188, 0.5, 0.7188, 0.5, 0.7188, 1.0, 0.6875, 1.0, 0.6875, 0.5, 0.6875, 0.5, 0.6875, 1.0, 0.6562, 1.0, 0.6562, 0.5, 0.6562, 0.5, 0.6562, 1.0, 0.625, 1.0, 0.625, 0.5, 0.625, 0.5, 0.625, 1.0, 0.5938, 1.0, 0.5938, 0.5, 0.5938, 0.5, 0.5938, 1.0, 0.5625, 1.0, 0.5625, 0.5, 0.5625, 0.5, 0.5625, 1.0, 0.5312, 1.0, 0.5312, 0.5, 0.5312, 0.5, 0.5312, 1.0, 0.5, 1.0, 0.5, 0.5, 0.5, 0.5, 0.5, 1.0, 0.4688, 1.0, 0.4688, 0.5, 0.4688, 0.5, 0.4688, 1.0, 0.4375, 1.0, 0.4375, 0.5, 0.4375, 0.5, 0.4375, 1.0, 0.4062, 1.0, 0.4062, 0.5, 0.4062, 0.5, 0.4062, 1.0, 0.375, 1.0, 0.375, 0.5, 0.375, 0.5, 0.375, 1.0, 0.3438, 1.0, 0.3438, 0.5, 0.3438, 0.5, 0.3438, 1.0, 0.3125, 1.0, 0.3125, 0.5, 0.3125, 0.5, 0.3125, 1.0, 0.2812, 1.0, 0.2812, 0.5, 0.2812, 0.5, 0.2812, 1.0, 0.25, 1.0, 0.25, 0.5, 0.25, 0.5, 0.25, 1.0, 0.2188, 1.0, 0.2188, 0.5, 0.2188, 0.5, 0.2188, 1.0, 0.1875, 1.0, 0.1875, 0.5, 0.1875, 0.5, 0.1875, 1.0, 0.1562, 1.0, 0.1562, 0.5, 0.1562, 0.5, 0.1562, 1.0, 0.125, 1.0, 0.125, 0.5, 0.125, 0.5, 0.125, 1.0, 0.09375, 1.0, 0.09375, 0.5, 0.09375, 0.5, 0.09375, 1.0, 0.0625, 1.0, 0.0625, 0.5, 0.2968, 0.4854, 0.25, 0.49, 0.2032, 0.4854, 0.1582, 0.4717, 0.1167, 0.4496, 0.08029, 0.4197, 0.05045, 0.3833, 0.02827, 0.3418, 0.01461, 0.2968, 0.01, 0.25, 0.01461, 0.2032, 0.02827, 0.1582, 0.05045, 0.1167, 0.08029, 0.08029, 0.1167, 0.05045, 0.1582, 0.02827, 0.2032, 0.01461, 0.25, 0.01, 0.2968, 0.01461, 0.3418, 0.02827, 0.3833, 0.05045, 0.4197, 0.08029, 0.4496, 0.1167, 0.4717, 0.1582, 0.4854, 0.2032, 0.49, 0.25, 0.4854, 0.2968, 0.4717, 0.3418, 0.4496, 0.3833, 0.4197, 0.4197, 0.3833, 0.4496, 0.3418, 0.4717, 0.0625, 0.5, 0.0625, 1.0, 0.03125, 1.0, 0.03125, 0.5, 0.03125, 0.5, 0.03125, 1.0, 0.0, 1.0, 0.0, 0.5, 0.75, 0.49, 0.7968, 0.4854, 0.8418, 0.4717, 0.8833, 0.4496, 0.9197, 0.4197, 0.9496, 0.3833, 0.9717, 0.3418, 0.9854, 0.2968, 0.99, 0.25, 0.9854, 0.2032, 0.9717, 0.1582, 0.9496, 0.1167, 0.9197, 0.08029, 0.8833, 0.05045, 0.8418, 0.02827, 0.7968, 0.01461, 0.75, 0.01, 0.7032, 0.01461, 0.6582, 0.02827, 0.6167, 0.05045, 0.5803, 0.08029, 0.5504, 0.1167, 0.5283, 0.1582, 0.5146, 0.2032, 0.51, 0.25, 0.5146, 0.2968, 0.5283, 0.3418, 0.5504, 0.3833, 0.5803, 0.4197, 0.6167, 0.4496, 0.6582, 0.4717, 0.7032, 0.4854, 1.0, 0.5, 1.0, 1.0, 0.9688, 1.0, 0.9688, 0.5, 0.9688, 0.5, 0.9688, 1.0, 0.9375, 1.0, 0.9375, 0.5, 0.9375, 0.5, 0.9375, 1.0, 0.9062, 1.0, 0.9062, 0.5, 0.9062, 0.5, 0.9062, 1.0, 0.875, 1.0, 0.875, 0.5, 0.875, 0.5, 0.875, 1.0, 0.8438, 1.0, 0.8438, 0.5, 0.8438, 0.5, 0.8438, 1.0, 0.8125, 1.0, 0.8125, 0.5, 0.8125, 0.5, 0.8125, 1.0, 0.7812, 1.0, 0.7812, 0.5, 0.7812, 0.5, 0.7812, 1.0, 0.75, 1.0, 0.75, 0.5, 0.75, 0.5, 0.75, 1.0, 0.7188, 1.0, 0.7188, 0.5, 0.7188, 0.5, 0.7188, 1.0, 0.6875, 1.0, 0.6875, 0.5, 0.6875, 0.5, 0.6875, 1.0, 0.6562, 1.0, 0.6562, 0.5, 0.6562, 0.5, 0.6562, 1.0, 0.625, 1.0, 0.625, 0.5, 0.625, 0.5, 0.625, 1.0, 0.5938, 1.0, 0.5938, 0.5, 0.5938, 0.5, 0.5938, 1.0, 0.5625, 1.0, 0.5625, 0.5, 0.5625, 0.5, 0.5625, 1.0, 0.5312, 1.0, 0.5312, 0.5, 0.5312, 0.5, 0.5312, 1.0, 0.5, 1.0, 0.5, 0.5, 0.5, 0.5, 0.5, 1.0, 0.4688, 1.0, 0.4688, 0.5, 0.4688, 0.5, 0.4688, 1.0, 0.4375, 1.0, 0.4375, 0.5, 0.4375, 0.5, 0.4375, 1.0, 0.4062, 1.0, 0.4062, 0.5, 0.4062, 0.5, 0.4062, 1.0, 0.375, 1.0, 0.375, 0.5, 0.375, 0.5, 0.375, 1.0, 0.3438, 1.0, 0.3438, 0.5, 0.3438, 0.5, 0.3438, 1.0, 0.3125, 1.0, 0.3125, 0.5, 0.3125, 0.5, 0.3125, 1.0, 0.2812, 1.0, 0.2812, 0.5, 0.2812, 0.5, 0.2812, 1.0, 0.25, 1.0, 0.25, 0.5, 0.25, 0.5, 0.25, 1.0, 0.2188, 1.0, 0.2188, 0.5, 0.2188, 0.5, 0.2188, 1.0, 0.1875, 1.0, 0.1875, 0.5, 0.1875, 0.5, 0.1875, 1.0, 0.1562, 1.0, 0.1562, 0.5, 0.1562, 0.5, 0.1562, 1.0, 0.125, 1.0, 0.125, 0.5, 0.125, 0.5, 0.125, 1.0, 0.09375, 1.0, 0.09375, 0.5, 0.09375, 0.5, 0.09375, 1.0, 0.0625, 1.0, 0.0625, 0.5, 0.2968, 0.4854, 0.25, 0.49, 0.2032, 0.4854, 0.1582, 0.4717, 0.1167, 0.4496, 0.08029, 0.4197, 0.05045, 0.3833, 0.02827, 0.3418, 0.01461, 0.2968, 0.01, 0.25, 0.01461, 0.2032, 0.02827, 0.1582, 0.05045, 0.1167, 0.08029, 0.08029, 0.1167, 0.05045, 0.1582, 0.02827, 0.2032, 0.01461, 0.25, 0.01, 0.2968, 0.01461, 0.3418, 0.02827, 0.3833, 0.05045, 0.4197, 0.08029, 0.4496, 0.1167, 0.4717, 0.1582, 0.4854, 0.2032, 0.49, 0.25, 0.4854, 0.2968, 0.4717, 0.3418, 0.4496, 0.3833, 0.4197, 0.4197, 0.3833, 0.4496, 0.3418, 0.4717, 0.0625, 0.5, 0.0625, 1.0, 0.03125, 1.0, 0.03125, 0.5, 0.03125, 0.5, 0.03125, 1.0, 0.0, 1.0, 0.0, 0.5, 0.75, 0.49, 0.7968, 0.4854, 0.8418, 0.4717, 0.8833, 0.4496, 0.9197, 0.4197, 0.9496, 0.3833, 0.9717, 0.3418, 0.9854, 0.2968, 0.99, 0.25, 0.9854, 0.2032, 0.9717, 0.1582, 0.9496, 0.1167, 0.9197, 0.08029, 0.8833, 0.05045, 0.8418, 0.02827, 0.7968, 0.01461, 0.75, 0.01, 0.7032, 0.01461, 0.6582, 0.02827, 0.6167, 0.05045, 0.5803, 0.08029, 0.5504, 0.1167, 0.5283, 0.1582, 0.5146, 0.2032, 0.51, 0.25, 0.5146, 0.2968, 0.5283, 0.3418, 0.5504, 0.3833, 0.5803, 0.4197, 0.6167, 0.4496, 0.6582, 0.4717, 0.7032, 0.4854, 1.0, 0.5, 1.0, 1.0, 0.9688, 1.0, 0.9688, 0.5, 0.9688, 0.5, 0.9688, 1.0, 0.9375, 1.0, 0.9375, 0.5, 0.9375, 0.5, 0.9375, 1.0, 0.9062, 1.0, 0.9062, 0.5, 0.9062, 0.5, 0.9062, 1.0, 0.875, 1.0, 0.875, 0.5, 0.875, 0.5, 0.875, 1.0, 0.8438, 1.0, 0.8438, 0.5, 0.8438, 0.5, 0.8438, 1.0, 0.8125, 1.0, 0.8125, 0.5, 0.8125, 0.5, 0.8125, 1.0, 0.7812, 1.0, 0.7812, 0.5, 0.7812, 0.5, 0.7812, 1.0, 0.75, 1.0, 0.75, 0.5, 0.75, 0.5, 0.75, 1.0, 0.7188, 1.0, 0.7188, 0.5, 0.7188, 0.5, 0.7188, 1.0, 0.6875, 1.0, 0.6875, 0.5, 0.6875, 0.5, 0.6875, 1.0, 0.6562, 1.0, 0.6562, 0.5, 0.6562, 0.5, 0.6562, 1.0, 0.625, 1.0, 0.625, 0.5, 0.625, 0.5, 0.625, 1.0, 0.5938, 1.0, 0.5938, 0.5, 0.5938, 0.5, 0.5938, 1.0, 0.5625, 1.0, 0.5625, 0.5, 0.5625, 0.5, 0.5625, 1.0, 0.5312, 1.0, 0.5312, 0.5, 0.5312, 0.5, 0.5312, 1.0, 0.5, 1.0, 0.5, 0.5, 0.5, 0.5, 0.5, 1.0, 0.4688, 1.0, 0.4688, 0.5, 0.4688, 0.5, 0.4688, 1.0, 0.4375, 1.0, 0.4375, 0.5, 0.4375, 0.5, 0.4375, 1.0, 0.4062, 1.0, 0.4062, 0.5, 0.4062, 0.5, 0.4062, 1.0, 0.375, 1.0, 0.375, 0.5, 0.375, 0.5, 0.375, 1.0, 0.3438, 1.0, 0.3438, 0.5, 0.3438, 0.5, 0.3438, 1.0, 0.3125, 1.0, 0.3125, 0.5, 0.3125, 0.5, 0.3125, 1.0, 0.2812, 1.0, 0.2812, 0.5, 0.2812, 0.5, 0.2812, 1.0, 0.25, 1.0, 0.25, 0.5, 0.25, 0.5, 0.25, 1.0, 0.2188, 1.0, 0.2188, 0.5, 0.2188, 0.5, 0.2188, 1.0, 0.1875, 1.0, 0.1875, 0.5, 0.1875, 0.5, 0.1875, 1.0, 0.1562, 1.0, 0.1562, 0.5, 0.1562, 0.5, 0.1562, 1.0, 0.125, 1.0, 0.125, 0.5, 0.125, 0.5, 0.125, 1.0, 0.09375, 1.0, 0.09375, 0.5, 0.09375, 0.5, 0.09375, 1.0, 0.0625, 1.0, 0.0625, 0.5, 0.2968, 0.4854, 0.25, 0.49, 0.2032, 0.4854, 0.1582, 0.4717, 0.1167, 0.4496, 0.08029, 0.4197, 0.05045, 0.3833, 0.02827, 0.3418, 0.01461, 0.2968, 0.01, 0.25, 0.01461, 0.2032, 0.02827, 0.1582, 0.05045, 0.1167, 0.08029, 0.08029, 0.1167, 0.05045, 0.1582, 0.02827, 0.2032, 0.01461, 0.25, 0.01, 0.2968, 0.01461, 0.3418, 0.02827, 0.3833, 0.05045, 0.4197, 0.08029, 0.4496, 0.1167, 0.4717, 0.1582, 0.4854, 0.2032, 0.49, 0.25, 0.4854, 0.2968, 0.4717, 0.3418, 0.4496, 0.3833, 0.4197, 0.4197, 0.3833, 0.4496, 0.3418, 0.4717, 0.0625, 0.5, 0.0625, 1.0, 0.03125, 1.0, 0.03125, 0.5, 0.03125, 0.5, 0.03125, 1.0, 0.0, 1.0, 0.0, 0.5, 0.75, 0.49, 0.7968, 0.4854, 0.8418, 0.4717, 0.8833, 0.4496, 0.9197, 0.4197, 0.9496, 0.3833, 0.9717, 0.3418, 0.9854, 0.2968, 0.99, 0.25, 0.9854, 0.2032, 0.9717, 0.1582, 0.9496, 0.1167, 0.9197, 0.08029, 0.8833, 0.05045, 0.8418, 0.02827, 0.7968, 0.01461, 0.75, 0.01, 0.7032, 0.01461, 0.6582, 0.02827, 0.6167, 0.05045, 0.5803, 0.08029, 0.5504, 0.1167, 0.5283, 0.1582, 0.5146, 0.2032, 0.51, 0.25, 0.5146, 0.2968, 0.5283, 0.3418, 0.5504, 0.3833, 0.5803, 0.4197, 0.6167, 0.4496, 0.6582, 0.4717, 0.7032, 0.4854, 1.0, 0.5, 1.0, 1.0, 0.9688, 1.0, 0.9688, 0.5, 0.9688, 0.5, 0.9688, 1.0, 0.9375, 1.0, 0.9375, 0.5, 0.9375, 0.5, 0.9375, 1.0, 0.9062, 1.0, 0.9062, 0.5, 0.9062, 0.5, 0.9062, 1.0, 0.875, 1.0, 0.875, 0.5, 0.875, 0.5, 0.875, 1.0, 0.8438, 1.0, 0.8438, 0.5, 0.8438, 0.5, 0.8438, 1.0, 0.8125, 1.0, 0.8125, 0.5, 0.8125, 0.5, 0.8125, 1.0, 0.7812, 1.0, 0.7812, 0.5, 0.7812, 0.5, 0.7812, 1.0, 0.75, 1.0, 0.75, 0.5, 0.75, 0.5, 0.75, 1.0, 0.7188, 1.0, 0.7188, 0.5, 0.7188, 0.5, 0.7188, 1.0, 0.6875, 1.0, 0.6875, 0.5, 0.6875, 0.5, 0.6875, 1.0, 0.6562, 1.0, 0.6562, 0.5, 0.6562, 0.5, 0.6562, 1.0, 0.625, 1.0, 0.625, 0.5, 0.625, 0.5, 0.625, 1.0, 0.5938, 1.0, 0.5938, 0.5, 0.5938, 0.5, 0.5938, 1.0, 0.5625, 1.0, 0.5625, 0.5, 0.5625, 0.5, 0.5625, 1.0, 0.5312, 1.0, 0.5312, 0.5, 0.5312, 0.5, 0.5312, 1.0, 0.5, 1.0, 0.5, 0.5, 0.5, 0.5, 0.5, 1.0, 0.4688, 1.0, 0.4688, 0.5, 0.4688, 0.5, 0.4688, 1.0, 0.4375, 1.0, 0.4375, 0.5, 0.4375, 0.5, 0.4375, 1.0, 0.4062, 1.0, 0.4062, 0.5, 0.4062, 0.5, 0.4062, 1.0, 0.375, 1.0, 0.375, 0.5, 0.375, 0.5, 0.375, 1.0, 0.3438, 1.0, 0.3438, 0.5, 0.3438, 0.5, 0.3438, 1.0, 0.3125, 1.0, 0.3125, 0.5, 0.3125, 0.5, 0.3125, 1.0, 0.2812, 1.0, 0.2812, 0.5, 0.2812, 0.5, 0.2812, 1.0, 0.25, 1.0, 0.25, 0.5, 0.25, 0.5, 0.25, 1.0, 0.2188, 1.0, 0.2188, 0.5, 0.2188, 0.5, 0.2188, 1.0, 0.1875, 1.0, 0.1875, 0.5, 0.1875, 0.5, 0.1875, 1.0, 0.1562, 1.0, 0.1562, 0.5, 0.1562, 0.5, 0.1562, 1.0, 0.125, 1.0, 0.125, 0.5, 0.125, 0.5, 0.125, 1.0, 0.09375, 1.0, 0.09375, 0.5, 0.09375, 0.5, 0.09375, 1.0, 0.0625, 1.0, 0.0625, 0.5, 0.2968, 0.4854, 0.25, 0.49, 0.2032, 0.4854, 0.1582, 0.4717, 0.1167, 0.4496, 0.08029, 0.4197, 0.05045, 0.3833, 0.02827, 0.3418, 0.01461, 0.2968, 0.01, 0.25, 0.01461, 0.2032, 0.02827, 0.1582, 0.05045, 0.1167, 0.08029, 0.08029, 0.1167, 0.05045, 0.1582, 0.02827, 0.2032, 0.01461, 0.25, 0.01, 0.2968, 0.01461, 0.3418, 0.02827, 0.3833, 0.05045, 0.4197, 0.08029, 0.4496, 0.1167, 0.4717, 0.1582, 0.4854, 0.2032, 0.49, 0.25, 0.4854, 0.2968, 0.4717, 0.3418, 0.4496, 0.3833, 0.4197, 0.4197, 0.3833, 0.4496, 0.3418, 0.4717, 0.0625, 0.5, 0.0625, 1.0, 0.03125, 1.0, 0.03125, 0.5, 0.03125, 0.5, 0.03125, 1.0, 0.0, 1.0, 0.0, 0.5, 0.75, 0.49, 0.7968, 0.4854, 0.8418, 0.4717, 0.8833, 0.4496, 0.9197, 0.4197, 0.9496, 0.3833, 0.9717, 0.3418, 0.9854, 0.2968, 0.99, 0.25, 0.9854, 0.2032, 0.9717, 0.1582, 0.9496, 0.1167, 0.9197, 0.08029, 0.8833, 0.05045, 0.8418, 0.02827, 0.7968, 0.01461, 0.75, 0.01, 0.7032, 0.01461, 0.6582, 0.02827, 0.6167, 0.05045, 0.5803, 0.08029, 0.5504, 0.1167, 0.5283, 0.1582, 0.5146, 0.2032, 0.51, 0.25, 0.5146, 0.2968, 0.5283, 0.3418, 0.5504, 0.3833, 0.5803, 0.4197, 0.6167, 0.4496, 0.6582, 0.4717, 0.7032, 0.4854, 1.0, 0.5, 1.0, 1.0, 0.9688, 1.0, 0.9688, 0.5, 0.9688, 0.5, 0.9688, 1.0, 0.9375, 1.0, 0.9375, 0.5, 0.9375, 0.5, 0.9375, 1.0, 0.9062, 1.0, 0.9062, 0.5, 0.9062, 0.5, 0.9062, 1.0, 0.875, 1.0, 0.875, 0.5, 0.875, 0.5, 0.875, 1.0, 0.8438, 1.0, 0.8438, 0.5, 0.8438, 0.5, 0.8438, 1.0, 0.8125, 1.0, 0.8125, 0.5, 0.8125, 0.5, 0.8125, 1.0, 0.7812, 1.0, 0.7812, 0.5, 0.7812, 0.5, 0.7812, 1.0, 0.75, 1.0, 0.75, 0.5, 0.75, 0.5, 0.75, 1.0, 0.7188, 1.0, 0.7188, 0.5, 0.7188, 0.5, 0.7188, 1.0, 0.6875, 1.0, 0.6875, 0.5, 0.6875, 0.5, 0.6875, 1.0, 0.6562, 1.0, 0.6562, 0.5, 0.6562, 0.5, 0.6562, 1.0, 0.625, 1.0, 0.625, 0.5, 0.625, 0.5, 0.625, 1.0, 0.5938, 1.0, 0.5938, 0.5, 0.5938, 0.5, 0.5938, 1.0, 0.5625, 1.0, 0.5625, 0.5, 0.5625, 0.5, 0.5625, 1.0, 0.5312, 1.0, 0.5312, 0.5, 0.5312, 0.5, 0.5312, 1.0, 0.5, 1.0, 0.5, 0.5, 0.5, 0.5, 0.5, 1.0, 0.4688, 1.0, 0.4688, 0.5, 0.4688, 0.5, 0.4688, 1.0, 0.4375, 1.0, 0.4375, 0.5, 0.4375, 0.5, 0.4375, 1.0, 0.4062, 1.0, 0.4062, 0.5, 0.4062, 0.5, 0.4062, 1.0, 0.375, 1.0, 0.375, 0.5, 0.375, 0.5, 0.375, 1.0, 0.3438, 1.0, 0.3438, 0.5, 0.3438, 0.5, 0.3438, 1.0, 0.3125, 1.0, 0.3125, 0.5, 0.3125, 0.5, 0.3125, 1.0, 0.2812, 1.0, 0.2812, 0.5, 0.2812, 0.5, 0.2812, 1.0, 0.25, 1.0, 0.25, 0.5, 0.25, 0.5, 0.25, 1.0, 0.2188, 1.0, 0.2188, 0.5, 0.2188, 0.5, 0.2188, 1.0, 0.1875, 1.0, 0.1875, 0.5, 0.1875, 0.5, 0.1875, 1.0, 0.1562, 1.0, 0.1562, 0.5, 0.1562, 0.5, 0.1562, 1.0, 0.125, 1.0, 0.125, 0.5, 0.125, 0.5, 0.125, 1.0, 0.09375, 1.0, 0.09375, 0.5, 0.09375, 0.5, 0.09375, 1.0, 0.0625, 1.0, 0.0625, 0.5, 0.2968, 0.4854, 0.25, 0.49, 0.2032, 0.4854, 0.1582, 0.4717, 0.1167, 0.4496, 0.08029, 0.4197, 0.05045, 0.3833, 0.02827, 0.3418, 0.01461, 0.2968, 0.01, 0.25, 0.01461, 0.2032, 0.02827, 0.1582, 0.05045, 0.1167, 0.08029, 0.08029, 0.1167, 0.05045, 0.1582, 0.02827, 0.2032, 0.01461, 0.25, 0.01, 0.2968, 0.01461, 0.3418, 0.02827, 0.3833, 0.05045, 0.4197, 0.08029, 0.4496, 0.1167, 0.4717, 0.1582, 0.4854, 0.2032, 0.49, 0.25, 0.4854, 0.2968, 0.4717, 0.3418, 0.4496, 0.3833, 0.4197, 0.4197, 0.3833, 0.4496, 0.3418, 0.4717, 0.0625, 0.5, 0.0625, 1.0, 0.03125, 1.0, 0.03125, 0.5, 0.03125, 0.5, 0.03125, 1.0, 0.0, 1.0, 0.0, 0.5, 0.75, 0.49, 0.7968, 0.4854, 0.8418, 0.4717, 0.8833, 0.4496, 0.9197, 0.4197, 0.9496, 0.3833, 0.9717, 0.3418, 0.9854, 0.2968, 0.99, 0.25, 0.9854, 0.2032, 0.9717, 0.1582, 0.9496, 0.1167, 0.9197, 0.08029, 0.8833, 0.05045, 0.8418, 0.02827, 0.7968, 0.01461, 0.75, 0.01, 0.7032, 0.01461, 0.6582, 0.02827, 0.6167, 0.05045, 0.5803, 0.08029, 0.5504, 0.1167, 0.5283, 0.1582, 0.5146, 0.2032, 0.51, 0.25, 0.5146, 0.2968, 0.5283, 0.3418, 0.5504, 0.3833, 0.5803, 0.4197, 0.6167, 0.4496, 0.6582, 0.4717, 0.7032, 0.4854, 1.0, 0.5, 1.0, 1.0, 0.9688, 1.0, 0.9688, 0.5, 0.9688, 0.5, 0.9688, 1.0, 0.9375, 1.0, 0.9375, 0.5, 0.9375, 0.5, 0.9375, 1.0, 0.9062, 1.0, 0.9062, 0.5, 0.9062, 0.5, 0.9062, 1.0, 0.875, 1.0, 0.875, 0.5, 0.875, 0.5, 0.875, 1.0, 0.8438, 1.0, 0.8438, 0.5, 0.8438, 0.5, 0.8438, 1.0, 0.8125, 1.0, 0.8125, 0.5, 0.8125, 0.5, 0.8125, 1.0, 0.7812, 1.0, 0.7812, 0.5, 0.7812, 0.5, 0.7812, 1.0, 0.75, 1.0, 0.75, 0.5, 0.75, 0.5, 0.75, 1.0, 0.7188, 1.0, 0.7188, 0.5, 0.7188, 0.5, 0.7188, 1.0, 0.6875, 1.0, 0.6875, 0.5, 0.6875, 0.5, 0.6875, 1.0, 0.6562, 1.0, 0.6562, 0.5, 0.6562, 0.5, 0.6562, 1.0, 0.625, 1.0, 0.625, 0.5, 0.625, 0.5, 0.625, 1.0, 0.5938, 1.0, 0.5938, 0.5, 0.5938, 0.5, 0.5938, 1.0, 0.5625, 1.0, 0.5625, 0.5, 0.5625, 0.5, 0.5625, 1.0, 0.5312, 1.0, 0.5312, 0.5, 0.5312, 0.5, 0.5312, 1.0, 0.5, 1.0, 0.5, 0.5, 0.5, 0.5, 0.5, 1.0, 0.4688, 1.0, 0.4688, 0.5, 0.4688, 0.5, 0.4688, 1.0, 0.4375, 1.0, 0.4375, 0.5, 0.4375, 0.5, 0.4375, 1.0, 0.4062, 1.0, 0.4062, 0.5, 0.4062, 0.5, 0.4062, 1.0, 0.375, 1.0, 0.375, 0.5, 0.375, 0.5, 0.375, 1.0, 0.3438, 1.0, 0.3438, 0.5, 0.3438, 0.5, 0.3438, 1.0, 0.3125, 1.0, 0.3125, 0.5, 0.3125, 0.5, 0.3125, 1.0, 0.2812, 1.0, 0.2812, 0.5, 0.2812, 0.5, 0.2812, 1.0, 0.25, 1.0, 0.25, 0.5, 0.25, 0.5, 0.25, 1.0, 0.2188, 1.0, 0.2188, 0.5, 0.2188, 0.5, 0.2188, 1.0, 0.1875, 1.0, 0.1875, 0.5, 0.1875, 0.5, 0.1875, 1.0, 0.1562, 1.0, 0.1562, 0.5, 0.1562, 0.5, 0.1562, 1.0, 0.125, 1.0, 0.125, 0.5, 0.125, 0.5, 0.125, 1.0, 0.09375, 1.0, 0.09375, 0.5, 0.09375, 0.5, 0.09375, 1.0, 0.0625, 1.0, 0.0625, 0.5, 0.2968, 0.4854, 0.25, 0.49, 0.2032, 0.4854, 0.1582, 0.4717, 0.1167, 0.4496, 0.08029, 0.4197, 0.05045, 0.3833, 0.02827, 0.3418, 0.01461, 0.2968, 0.01, 0.25, 0.01461, 0.2032, 0.02827, 0.1582, 0.05045, 0.1167, 0.08029, 0.08029, 0.1167, 0.05045, 0.1582, 0.02827, 0.2032, 0.01461, 0.25, 0.01, 0.2968, 0.01461, 0.3418, 0.02827, 0.3833, 0.05045, 0.4197, 0.08029, 0.4496, 0.1167, 0.4717, 0.1582, 0.4854, 0.2032, 0.49, 0.25, 0.4854, 0.2968, 0.4717, 0.3418, 0.4496, 0.3833, 0.4197, 0.4197, 0.3833, 0.4496, 0.3418, 0.4717, 0.0625, 0.5, 0.0625, 1.0, 0.03125, 1.0, 0.03125, 0.5, 0.03125, 0.5, 0.03125, 1.0, 0.0, 1.0, 0.0, 0.5, 0.75, 0.49, 0.7968, 0.4854, 0.8418, 0.4717, 0.8833, 0.4496, 0.9197, 0.4197, 0.9496, 0.3833, 0.9717, 0.3418, 0.9854, 0.2968, 0.99, 0.25, 0.9854, 0.2032, 0.9717, 0.1582, 0.9496, 0.1167, 0.9197, 0.08029, 0.8833, 0.05045, 0.8418, 0.02827, 0.7968, 0.01461, 0.75, 0.01, 0.7032, 0.01461, 0.6582, 0.02827, 0.6167, 0.05045, 0.5803, 0.08029, 0.5504, 0.1167, 0.5283, 0.1582, 0.5146, 0.2032, 0.51, 0.25, 0.5146, 0.2968, 0.5283, 0.3418, 0.5504, 0.3833, 0.5803, 0.4197, 0.6167, 0.4496, 0.6582, 0.4717, 0.7032, 0.4854, 1.0, 0.5, 1.0, 1.0, 0.9688, 1.0, 0.9688, 0.5, 0.9688, 0.5, 0.9688, 1.0, 0.9375, 1.0, 0.9375, 0.5, 0.9375, 0.5, 0.9375, 1.0, 0.9062, 1.0, 0.9062, 0.5, 0.9062, 0.5, 0.9062, 1.0, 0.875, 1.0, 0.875, 0.5, 0.875, 0.5, 0.875, 1.0, 0.8438, 1.0, 0.8438, 0.5, 0.8438, 0.5, 0.8438, 1.0, 0.8125, 1.0, 0.8125, 0.5, 0.8125, 0.5, 0.8125, 1.0, 0.7812, 1.0, 0.7812, 0.5, 0.7812, 0.5, 0.7812, 1.0, 0.75, 1.0, 0.75, 0.5, 0.75, 0.5, 0.75, 1.0, 0.7188, 1.0, 0.7188, 0.5, 0.7188, 0.5, 0.7188, 1.0, 0.6875, 1.0, 0.6875, 0.5, 0.6875, 0.5, 0.6875, 1.0, 0.6562, 1.0, 0.6562, 0.5, 0.6562, 0.5, 0.6562, 1.0, 0.625, 1.0, 0.625, 0.5, 0.625, 0.5, 0.625, 1.0, 0.5938, 1.0, 0.5938, 0.5, 0.5938, 0.5, 0.5938, 1.0, 0.5625, 1.0, 0.5625, 0.5, 0.5625, 0.5, 0.5625, 1.0, 0.5312, 1.0, 0.5312, 0.5, 0.5312, 0.5, 0.5312, 1.0, 0.5, 1.0, 0.5, 0.5, 0.5, 0.5, 0.5, 1.0, 0.4688, 1.0, 0.4688, 0.5, 0.4688, 0.5, 0.4688, 1.0, 0.4375, 1.0, 0.4375, 0.5, 0.4375, 0.5, 0.4375, 1.0, 0.4062, 1.0, 0.4062, 0.5, 0.4062, 0.5, 0.4062, 1.0, 0.375, 1.0, 0.375, 0.5, 0.375, 0.5, 0.375, 1.0, 0.3438, 1.0, 0.3438, 0.5, 0.3438, 0.5, 0.3438, 1.0, 0.3125, 1.0, 0.3125, 0.5, 0.3125, 0.5, 0.3125, 1.0, 0.2812, 1.0, 0.2812, 0.5, 0.2812, 0.5, 0.2812, 1.0, 0.25, 1.0, 0.25, 0.5, 0.25, 0.5, 0.25, 1.0, 0.2188, 1.0, 0.2188, 0.5, 0.2188, 0.5, 0.2188, 1.0, 0.1875, 1.0, 0.1875, 0.5, 0.1875, 0.5, 0.1875, 1.0, 0.1562, 1.0, 0.1562, 0.5, 0.1562, 0.5, 0.1562, 1.0, 0.125, 1.0, 0.125, 0.5, 0.125, 0.5, 0.125, 1.0, 0.09375, 1.0, 0.09375, 0.5, 0.09375, 0.5, 0.09375, 1.0, 0.0625, 1.0, 0.0625, 0.5, 0.2968, 0.4854, 0.25, 0.49, 0.2032, 0.4854, 0.1582, 0.4717, 0.1167, 0.4496, 0.08029, 0.4197, 0.05045, 0.3833, 0.02827, 0.3418, 0.01461, 0.2968, 0.01, 0.25, 0.01461, 0.2032, 0.02827, 0.1582, 0.05045, 0.1167, 0.08029, 0.08029, 0.1167, 0.05045, 0.1582, 0.02827, 0.2032, 0.01461, 0.25, 0.01, 0.2968, 0.01461, 0.3418, 0.02827, 0.3833, 0.05045, 0.4197, 0.08029, 0.4496, 0.1167, 0.4717, 0.1582, 0.4854, 0.2032, 0.49, 0.25, 0.4854, 0.2968, 0.4717, 0.3418, 0.4496, 0.3833, 0.4197, 0.4197, 0.3833, 0.4496, 0.3418, 0.4717, 0.0625, 0.5, 0.0625, 1.0, 0.03125, 1.0, 0.03125, 0.5, 0.03125, 0.5, 0.03125, 1.0, 0.0, 1.0, 0.0, 0.5, 0.75, 0.49, 0.7968, 0.4854, 0.8418, 0.4717, 0.8833, 0.4496, 0.9197, 0.4197, 0.9496, 0.3833, 0.9717, 0.3418, 0.9854, 0.2968, 0.99, 0.25, 0.9854, 0.2032, 0.9717, 0.1582, 0.9496, 0.1167, 0.9197, 0.08029, 0.8833, 0.05045, 0.8418, 0.02827, 0.7968, 0.01461, 0.75, 0.01, 0.7032, 0.01461, 0.6582, 0.02827, 0.6167, 0.05045, 0.5803, 0.08029, 0.5504, 0.1167, 0.5283, 0.1582, 0.5146, 0.2032, 0.51, 0.25, 0.5146, 0.2968, 0.5283, 0.3418, 0.5504, 0.3833, 0.5803, 0.4197, 0.6167, 0.4496, 0.6582, 0.4717, 0.7032, 0.4854, 0.375, 0.0, 0.625, 0.0, 0.625, 0.25, 0.375, 0.25, 0.375, 0.25, 0.625, 0.25, 0.625, 0.5, 0.375, 0.5, 0.375, 0.5, 0.625, 0.5, 0.625, 0.75, 0.375, 0.75, 0.375, 0.75, 0.625, 0.75, 0.625, 1.0, 0.375, 1.0, 0.125, 0.5, 0.375, 0.5, 0.375, 0.75, 0.125, 0.75, 0.625, 0.5, 0.875, 0.5, 0.875, 0.75, 0.625, 0.75])
me_cube_002.materials.append(mat_material_001)
me_cube_002.update()

# ---- objects
ob_96__beam = bpy.data.objects.new('96" Beam', me_cube_002)

# ---- transforms, parenting, visibility, modifiers, constraints
ob_96__beam.location = (-1.257, 0.0254, 0.0)

# ---- collection membership
scene.collection.objects.link(ob_96__beam)

# ---- scene / render settings (as saved in the file)
scene.frame_start = 1; scene.frame_end = 250; scene.frame_set(1)
scene.render.engine = 'BLENDER_EEVEE_NEXT'
scene.cycles.sampling_pattern = 'TABULATED_SOBOL'
bpy.context.view_layer.update()

# ---- added for rendering (the .blend has no active camera and no usable light): camera, sun
cam_auto = bpy.data.cameras.new('AutoCamera')
cam_auto.lens = 50.0
cam_auto.sensor_width = 36.0
cam_auto.clip_end = 1000.0
ob_auto_camera = bpy.data.objects.new('AutoCamera', cam_auto)
scene.collection.objects.link(ob_auto_camera)
ob_auto_camera.location = (2.32451, -2.78942, 1.85961)
ob_auto_camera.rotation_euler = (1.09748, -7.21219e-08, 0.694738)
scene.camera = ob_auto_camera
light_auto_sun = bpy.data.lights.new('AutoSun', 'SUN')
light_auto_sun.energy = 3.0
light_auto_sun.angle = 0.0523599
ob_auto_sun = bpy.data.objects.new('AutoSun', light_auto_sun)
scene.collection.objects.link(ob_auto_sun)
ob_auto_sun.rotation_euler = (0.872665, 0.174533, 0.523599)
bpy.context.view_layer.update()
